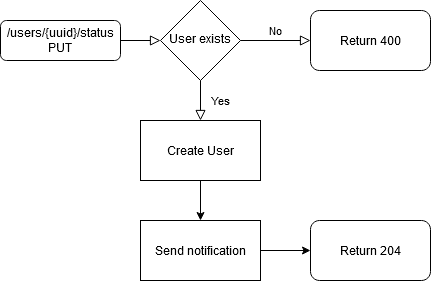

The diagram above was exported from draw.io. Its source (the exported page's mxGraphModel, read from the mxfile embedded in the PNG):
<mxGraphModel dx="1244" dy="2317" grid="1" gridSize="10" guides="1" tooltips="1" connect="1" arrows="1" fold="1" page="1" pageScale="1" pageWidth="827" pageHeight="1169" math="0" shadow="0">
  <root>
    <mxCell id="0" />
    <mxCell id="1" parent="0" />
    <mxCell id="PvFIGzECFevTgJdwhJRH-16" value="&lt;div&gt;/users/{uuid}/status PUT&lt;/div&gt;" style="rounded=1;whiteSpace=wrap;html=1;fontSize=12;glass=0;strokeWidth=1;shadow=0;" vertex="1" parent="1">
      <mxGeometry x="15" y="-320" width="120" height="40" as="geometry" />
    </mxCell>
    <mxCell id="PvFIGzECFevTgJdwhJRH-17" value="User exists" style="rhombus;whiteSpace=wrap;html=1;shadow=0;fontFamily=Helvetica;fontSize=12;align=center;strokeWidth=1;spacing=6;spacingTop=-4;" vertex="1" parent="1">
      <mxGeometry x="175" y="-340" width="80" height="80" as="geometry" />
    </mxCell>
    <mxCell id="PvFIGzECFevTgJdwhJRH-18" value="Return 400" style="rounded=1;whiteSpace=wrap;html=1;" vertex="1" parent="1">
      <mxGeometry x="325" y="-330" width="120" height="60" as="geometry" />
    </mxCell>
    <mxCell id="PvFIGzECFevTgJdwhJRH-19" value="" style="rounded=0;html=1;jettySize=auto;orthogonalLoop=1;fontSize=11;endArrow=block;endFill=0;endSize=8;strokeWidth=1;shadow=0;labelBackgroundColor=none;edgeStyle=orthogonalEdgeStyle;entryX=0;entryY=0.5;entryDx=0;entryDy=0;exitX=1;exitY=0.5;exitDx=0;exitDy=0;" edge="1" parent="1" source="PvFIGzECFevTgJdwhJRH-16" target="PvFIGzECFevTgJdwhJRH-17">
      <mxGeometry relative="1" as="geometry">
        <mxPoint x="205" y="-180" as="sourcePoint" />
        <mxPoint x="245" y="-180" as="targetPoint" />
      </mxGeometry>
    </mxCell>
    <mxCell id="PvFIGzECFevTgJdwhJRH-20" value="No" style="edgeStyle=orthogonalEdgeStyle;rounded=0;html=1;jettySize=auto;orthogonalLoop=1;fontSize=11;endArrow=block;endFill=0;endSize=8;strokeWidth=1;shadow=0;labelBackgroundColor=none;exitX=1;exitY=0.5;exitDx=0;exitDy=0;entryX=0;entryY=0.5;entryDx=0;entryDy=0;" edge="1" parent="1" source="PvFIGzECFevTgJdwhJRH-17" target="PvFIGzECFevTgJdwhJRH-18">
      <mxGeometry y="10" relative="1" as="geometry">
        <mxPoint as="offset" />
        <mxPoint x="265" y="-200" as="sourcePoint" />
        <mxPoint x="335" y="-200" as="targetPoint" />
      </mxGeometry>
    </mxCell>
    <mxCell id="PvFIGzECFevTgJdwhJRH-21" value="Create User" style="rounded=0;whiteSpace=wrap;html=1;" vertex="1" parent="1">
      <mxGeometry x="155" y="-220" width="120" height="60" as="geometry" />
    </mxCell>
    <mxCell id="PvFIGzECFevTgJdwhJRH-22" value="Yes" style="rounded=0;html=1;jettySize=auto;orthogonalLoop=1;fontSize=11;endArrow=block;endFill=0;endSize=8;strokeWidth=1;shadow=0;labelBackgroundColor=none;edgeStyle=orthogonalEdgeStyle;entryX=0.5;entryY=0;entryDx=0;entryDy=0;exitX=0.5;exitY=1;exitDx=0;exitDy=0;" edge="1" parent="1" source="PvFIGzECFevTgJdwhJRH-17" target="PvFIGzECFevTgJdwhJRH-21">
      <mxGeometry y="20" relative="1" as="geometry">
        <mxPoint as="offset" />
        <mxPoint x="325" y="-200" as="sourcePoint" />
        <mxPoint x="325" y="-160" as="targetPoint" />
      </mxGeometry>
    </mxCell>
    <mxCell id="PvFIGzECFevTgJdwhJRH-23" value="Send notification" style="rounded=0;whiteSpace=wrap;html=1;" vertex="1" parent="1">
      <mxGeometry x="155" y="-120" width="120" height="60" as="geometry" />
    </mxCell>
    <mxCell id="PvFIGzECFevTgJdwhJRH-24" value="Return 204" style="rounded=1;whiteSpace=wrap;html=1;" vertex="1" parent="1">
      <mxGeometry x="325" y="-120" width="120" height="60" as="geometry" />
    </mxCell>
    <mxCell id="PvFIGzECFevTgJdwhJRH-25" value="" style="endArrow=classic;html=1;exitX=1;exitY=0.5;exitDx=0;exitDy=0;entryX=0;entryY=0.5;entryDx=0;entryDy=0;" edge="1" parent="1" source="PvFIGzECFevTgJdwhJRH-23" target="PvFIGzECFevTgJdwhJRH-24">
      <mxGeometry width="50" height="50" relative="1" as="geometry">
        <mxPoint x="323" y="-80" as="sourcePoint" />
        <mxPoint x="262.5" y="-10" as="targetPoint" />
      </mxGeometry>
    </mxCell>
    <mxCell id="PvFIGzECFevTgJdwhJRH-26" value="" style="endArrow=classic;html=1;exitX=0.5;exitY=1;exitDx=0;exitDy=0;" edge="1" parent="1" source="PvFIGzECFevTgJdwhJRH-21" target="PvFIGzECFevTgJdwhJRH-23">
      <mxGeometry width="50" height="50" relative="1" as="geometry">
        <mxPoint x="355" y="-180" as="sourcePoint" />
        <mxPoint x="355" y="-140" as="targetPoint" />
      </mxGeometry>
    </mxCell>
  </root>
</mxGraphModel>